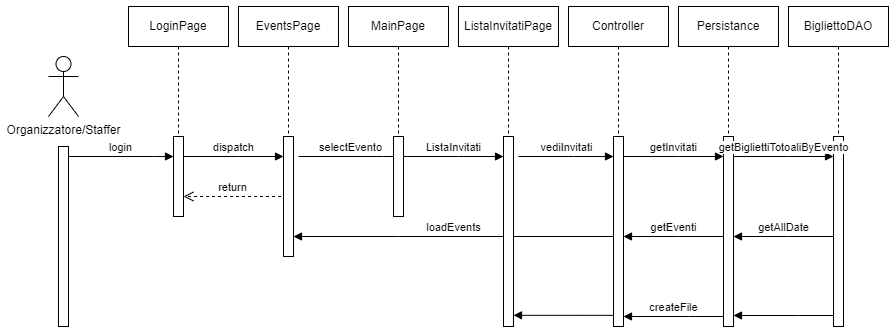

The diagram above was exported from draw.io. Its source (the exported page's mxGraphModel, read from the mxfile embedded in the PNG):
<mxGraphModel dx="1674" dy="836" grid="1" gridSize="10" guides="1" tooltips="1" connect="1" arrows="1" fold="1" page="1" pageScale="1" pageWidth="1169" pageHeight="827" math="0" shadow="0">
  <root>
    <mxCell id="0" />
    <mxCell id="1" parent="0" />
    <mxCell id="JTSMJ9_ZXqZeZY2RIDfX-1" value="Organizzatore/Staffer" style="shape=umlActor;verticalLabelPosition=bottom;verticalAlign=top;html=1;" parent="1" vertex="1">
      <mxGeometry x="80" y="90" width="30" height="60" as="geometry" />
    </mxCell>
    <mxCell id="JTSMJ9_ZXqZeZY2RIDfX-2" value="" style="html=1;points=[[0,0,0,0,5],[0,1,0,0,-5],[1,0,0,0,5],[1,1,0,0,-5]];perimeter=orthogonalPerimeter;outlineConnect=0;targetShapes=umlLifeline;portConstraint=eastwest;newEdgeStyle={&quot;curved&quot;:0,&quot;rounded&quot;:0};" parent="1" vertex="1">
      <mxGeometry x="90" y="180" width="10" height="180" as="geometry" />
    </mxCell>
    <mxCell id="JTSMJ9_ZXqZeZY2RIDfX-3" value="login" style="html=1;verticalAlign=bottom;endArrow=block;edgeStyle=elbowEdgeStyle;elbow=vertical;curved=0;rounded=0;" parent="1" edge="1">
      <mxGeometry x="-0.0028" relative="1" as="geometry">
        <mxPoint x="100" y="190" as="sourcePoint" />
        <Array as="points">
          <mxPoint x="185" y="190" />
        </Array>
        <mxPoint x="205" y="190" as="targetPoint" />
        <mxPoint as="offset" />
      </mxGeometry>
    </mxCell>
    <mxCell id="JTSMJ9_ZXqZeZY2RIDfX-4" value="" style="group" parent="1" vertex="1" connectable="0">
      <mxGeometry x="160" y="40" width="100" height="210" as="geometry" />
    </mxCell>
    <mxCell id="JTSMJ9_ZXqZeZY2RIDfX-5" value="LoginPage" style="shape=umlLifeline;perimeter=lifelinePerimeter;whiteSpace=wrap;html=1;container=0;dropTarget=0;collapsible=0;recursiveResize=0;outlineConnect=0;portConstraint=eastwest;newEdgeStyle={&quot;edgeStyle&quot;:&quot;elbowEdgeStyle&quot;,&quot;elbow&quot;:&quot;vertical&quot;,&quot;curved&quot;:0,&quot;rounded&quot;:0};" parent="JTSMJ9_ZXqZeZY2RIDfX-4" vertex="1">
      <mxGeometry width="100" height="210" as="geometry" />
    </mxCell>
    <mxCell id="JTSMJ9_ZXqZeZY2RIDfX-6" value="" style="html=1;points=[[0,0,0,0,5],[0,1,0,0,-5],[1,0,0,0,5],[1,1,0,0,-5]];perimeter=orthogonalPerimeter;outlineConnect=0;targetShapes=umlLifeline;portConstraint=eastwest;newEdgeStyle={&quot;curved&quot;:0,&quot;rounded&quot;:0};" parent="JTSMJ9_ZXqZeZY2RIDfX-4" vertex="1">
      <mxGeometry x="45" y="130" width="10" height="80" as="geometry" />
    </mxCell>
    <mxCell id="JTSMJ9_ZXqZeZY2RIDfX-7" value="return" style="html=1;verticalAlign=bottom;endArrow=open;dashed=1;endSize=8;curved=0;rounded=0;entryX=1.5;entryY=0.625;entryDx=0;entryDy=0;entryPerimeter=0;" parent="JTSMJ9_ZXqZeZY2RIDfX-4" edge="1">
      <mxGeometry relative="1" as="geometry">
        <mxPoint x="152.5" y="190" as="sourcePoint" />
        <mxPoint x="55" y="190" as="targetPoint" />
      </mxGeometry>
    </mxCell>
    <mxCell id="JTSMJ9_ZXqZeZY2RIDfX-8" value="dispatch" style="html=1;verticalAlign=bottom;endArrow=block;edgeStyle=elbowEdgeStyle;elbow=vertical;curved=0;rounded=0;" parent="1" source="JTSMJ9_ZXqZeZY2RIDfX-6" target="JTSMJ9_ZXqZeZY2RIDfX-11" edge="1">
      <mxGeometry relative="1" as="geometry">
        <mxPoint x="220" y="190" as="sourcePoint" />
        <Array as="points">
          <mxPoint x="270" y="190" />
        </Array>
        <mxPoint x="310" y="190" as="targetPoint" />
      </mxGeometry>
    </mxCell>
    <mxCell id="JTSMJ9_ZXqZeZY2RIDfX-9" value="" style="group" parent="1" vertex="1" connectable="0">
      <mxGeometry x="270" y="40" width="100" height="270" as="geometry" />
    </mxCell>
    <mxCell id="JTSMJ9_ZXqZeZY2RIDfX-10" value="EventsPage" style="shape=umlLifeline;perimeter=lifelinePerimeter;whiteSpace=wrap;html=1;container=0;dropTarget=0;collapsible=0;recursiveResize=0;outlineConnect=0;portConstraint=eastwest;newEdgeStyle={&quot;edgeStyle&quot;:&quot;elbowEdgeStyle&quot;,&quot;elbow&quot;:&quot;vertical&quot;,&quot;curved&quot;:0,&quot;rounded&quot;:0};" parent="JTSMJ9_ZXqZeZY2RIDfX-9" vertex="1">
      <mxGeometry width="100" height="210" as="geometry" />
    </mxCell>
    <mxCell id="JTSMJ9_ZXqZeZY2RIDfX-11" value="" style="html=1;points=[[0,0,0,0,5],[0,1,0,0,-5],[1,0,0,0,5],[1,1,0,0,-5]];perimeter=orthogonalPerimeter;outlineConnect=0;targetShapes=umlLifeline;portConstraint=eastwest;newEdgeStyle={&quot;curved&quot;:0,&quot;rounded&quot;:0};" parent="JTSMJ9_ZXqZeZY2RIDfX-9" vertex="1">
      <mxGeometry x="45" y="130" width="10" height="120" as="geometry" />
    </mxCell>
    <mxCell id="JTSMJ9_ZXqZeZY2RIDfX-12" value="selectEvento" style="html=1;verticalAlign=bottom;endArrow=block;edgeStyle=elbowEdgeStyle;elbow=vertical;curved=0;rounded=0;" parent="1" edge="1">
      <mxGeometry x="-0.0028" relative="1" as="geometry">
        <mxPoint x="330" y="190" as="sourcePoint" />
        <Array as="points">
          <mxPoint x="415" y="190" />
        </Array>
        <mxPoint x="435" y="190" as="targetPoint" />
        <mxPoint as="offset" />
      </mxGeometry>
    </mxCell>
    <mxCell id="JTSMJ9_ZXqZeZY2RIDfX-13" value="" style="group" parent="1" vertex="1" connectable="0">
      <mxGeometry x="380" y="40" width="100" height="210" as="geometry" />
    </mxCell>
    <mxCell id="JTSMJ9_ZXqZeZY2RIDfX-14" value="MainPage" style="shape=umlLifeline;perimeter=lifelinePerimeter;whiteSpace=wrap;html=1;container=0;dropTarget=0;collapsible=0;recursiveResize=0;outlineConnect=0;portConstraint=eastwest;newEdgeStyle={&quot;edgeStyle&quot;:&quot;elbowEdgeStyle&quot;,&quot;elbow&quot;:&quot;vertical&quot;,&quot;curved&quot;:0,&quot;rounded&quot;:0};" parent="JTSMJ9_ZXqZeZY2RIDfX-13" vertex="1">
      <mxGeometry width="100" height="210" as="geometry" />
    </mxCell>
    <mxCell id="JTSMJ9_ZXqZeZY2RIDfX-15" value="" style="html=1;points=[[0,0,0,0,5],[0,1,0,0,-5],[1,0,0,0,5],[1,1,0,0,-5]];perimeter=orthogonalPerimeter;outlineConnect=0;targetShapes=umlLifeline;portConstraint=eastwest;newEdgeStyle={&quot;curved&quot;:0,&quot;rounded&quot;:0};" parent="JTSMJ9_ZXqZeZY2RIDfX-13" vertex="1">
      <mxGeometry x="45" y="130" width="10" height="80" as="geometry" />
    </mxCell>
    <mxCell id="JTSMJ9_ZXqZeZY2RIDfX-16" value="ListaInvitati" style="html=1;verticalAlign=bottom;endArrow=block;edgeStyle=elbowEdgeStyle;elbow=horizontal;curved=0;rounded=0;" parent="1" source="JTSMJ9_ZXqZeZY2RIDfX-15" target="JTSMJ9_ZXqZeZY2RIDfX-34" edge="1">
      <mxGeometry relative="1" as="geometry">
        <mxPoint x="440" y="190" as="sourcePoint" />
        <Array as="points">
          <mxPoint x="490" y="190" />
        </Array>
        <mxPoint x="530" y="200" as="targetPoint" />
        <mxPoint as="offset" />
      </mxGeometry>
    </mxCell>
    <mxCell id="JTSMJ9_ZXqZeZY2RIDfX-17" value="" style="group" parent="1" vertex="1" connectable="0">
      <mxGeometry x="600" y="40" width="100" height="320" as="geometry" />
    </mxCell>
    <mxCell id="JTSMJ9_ZXqZeZY2RIDfX-18" value="Controller" style="shape=umlLifeline;perimeter=lifelinePerimeter;whiteSpace=wrap;html=1;container=0;dropTarget=0;collapsible=0;recursiveResize=0;outlineConnect=0;portConstraint=eastwest;newEdgeStyle={&quot;edgeStyle&quot;:&quot;elbowEdgeStyle&quot;,&quot;elbow&quot;:&quot;vertical&quot;,&quot;curved&quot;:0,&quot;rounded&quot;:0};" parent="JTSMJ9_ZXqZeZY2RIDfX-17" vertex="1">
      <mxGeometry width="100" height="210" as="geometry" />
    </mxCell>
    <mxCell id="JTSMJ9_ZXqZeZY2RIDfX-19" value="" style="html=1;points=[[0,0,0,0,5],[0,1,0,0,-5],[1,0,0,0,5],[1,1,0,0,-5]];perimeter=orthogonalPerimeter;outlineConnect=0;targetShapes=umlLifeline;portConstraint=eastwest;newEdgeStyle={&quot;curved&quot;:0,&quot;rounded&quot;:0};" parent="JTSMJ9_ZXqZeZY2RIDfX-17" vertex="1">
      <mxGeometry x="45" y="130" width="10" height="190" as="geometry" />
    </mxCell>
    <mxCell id="JTSMJ9_ZXqZeZY2RIDfX-20" value="createFile" style="html=1;verticalAlign=bottom;endArrow=block;edgeStyle=elbowEdgeStyle;elbow=vertical;curved=0;rounded=0;" parent="JTSMJ9_ZXqZeZY2RIDfX-17" source="JTSMJ9_ZXqZeZY2RIDfX-23" edge="1">
      <mxGeometry x="-0.0028" relative="1" as="geometry">
        <mxPoint x="195" y="310" as="sourcePoint" />
        <Array as="points">
          <mxPoint x="120" y="310" />
        </Array>
        <mxPoint x="55" y="310" as="targetPoint" />
        <mxPoint as="offset" />
      </mxGeometry>
    </mxCell>
    <mxCell id="JTSMJ9_ZXqZeZY2RIDfX-21" value="" style="group" parent="1" vertex="1" connectable="0">
      <mxGeometry x="710" y="40" width="100" height="320" as="geometry" />
    </mxCell>
    <mxCell id="JTSMJ9_ZXqZeZY2RIDfX-22" value="Persistance" style="shape=umlLifeline;perimeter=lifelinePerimeter;whiteSpace=wrap;html=1;container=0;dropTarget=0;collapsible=0;recursiveResize=0;outlineConnect=0;portConstraint=eastwest;newEdgeStyle={&quot;edgeStyle&quot;:&quot;elbowEdgeStyle&quot;,&quot;elbow&quot;:&quot;vertical&quot;,&quot;curved&quot;:0,&quot;rounded&quot;:0};" parent="JTSMJ9_ZXqZeZY2RIDfX-21" vertex="1">
      <mxGeometry width="100" height="210" as="geometry" />
    </mxCell>
    <mxCell id="JTSMJ9_ZXqZeZY2RIDfX-23" value="" style="html=1;points=[[0,0,0,0,5],[0,1,0,0,-5],[1,0,0,0,5],[1,1,0,0,-5]];perimeter=orthogonalPerimeter;outlineConnect=0;targetShapes=umlLifeline;portConstraint=eastwest;newEdgeStyle={&quot;curved&quot;:0,&quot;rounded&quot;:0};" parent="JTSMJ9_ZXqZeZY2RIDfX-21" vertex="1">
      <mxGeometry x="45" y="130" width="10" height="190" as="geometry" />
    </mxCell>
    <mxCell id="JTSMJ9_ZXqZeZY2RIDfX-24" value="getInvitati" style="html=1;verticalAlign=bottom;endArrow=block;edgeStyle=elbowEdgeStyle;elbow=vertical;curved=0;rounded=0;" parent="JTSMJ9_ZXqZeZY2RIDfX-21" edge="1">
      <mxGeometry relative="1" as="geometry">
        <mxPoint x="-55" y="150" as="sourcePoint" />
        <Array as="points">
          <mxPoint y="150" />
        </Array>
        <mxPoint x="45" y="150" as="targetPoint" />
      </mxGeometry>
    </mxCell>
    <mxCell id="JTSMJ9_ZXqZeZY2RIDfX-25" value="" style="group" parent="1" vertex="1" connectable="0">
      <mxGeometry x="820" y="40" width="100" height="320" as="geometry" />
    </mxCell>
    <mxCell id="JTSMJ9_ZXqZeZY2RIDfX-26" value="BigliettoDAO" style="shape=umlLifeline;perimeter=lifelinePerimeter;whiteSpace=wrap;html=1;container=0;dropTarget=0;collapsible=0;recursiveResize=0;outlineConnect=0;portConstraint=eastwest;newEdgeStyle={&quot;edgeStyle&quot;:&quot;elbowEdgeStyle&quot;,&quot;elbow&quot;:&quot;vertical&quot;,&quot;curved&quot;:0,&quot;rounded&quot;:0};" parent="JTSMJ9_ZXqZeZY2RIDfX-25" vertex="1">
      <mxGeometry width="100" height="210" as="geometry" />
    </mxCell>
    <mxCell id="JTSMJ9_ZXqZeZY2RIDfX-27" value="" style="html=1;points=[[0,0,0,0,5],[0,1,0,0,-5],[1,0,0,0,5],[1,1,0,0,-5]];perimeter=orthogonalPerimeter;outlineConnect=0;targetShapes=umlLifeline;portConstraint=eastwest;newEdgeStyle={&quot;curved&quot;:0,&quot;rounded&quot;:0};" parent="JTSMJ9_ZXqZeZY2RIDfX-25" vertex="1">
      <mxGeometry x="45" y="130" width="10" height="190" as="geometry" />
    </mxCell>
    <mxCell id="JTSMJ9_ZXqZeZY2RIDfX-28" value="getBigliettiTotoaliByEvento" style="html=1;verticalAlign=bottom;endArrow=block;edgeStyle=elbowEdgeStyle;elbow=vertical;curved=0;rounded=0;" parent="JTSMJ9_ZXqZeZY2RIDfX-25" source="JTSMJ9_ZXqZeZY2RIDfX-23" edge="1">
      <mxGeometry relative="1" as="geometry">
        <mxPoint x="-55" y="150" as="sourcePoint" />
        <Array as="points">
          <mxPoint y="150" />
        </Array>
        <mxPoint x="45" y="150" as="targetPoint" />
      </mxGeometry>
    </mxCell>
    <mxCell id="JTSMJ9_ZXqZeZY2RIDfX-29" value="loadEvents" style="html=1;verticalAlign=bottom;endArrow=block;edgeStyle=elbowEdgeStyle;elbow=vertical;curved=0;rounded=0;" parent="1" source="JTSMJ9_ZXqZeZY2RIDfX-19" target="JTSMJ9_ZXqZeZY2RIDfX-11" edge="1">
      <mxGeometry x="-0.0028" relative="1" as="geometry">
        <mxPoint x="540" y="290" as="sourcePoint" />
        <Array as="points">
          <mxPoint x="430" y="270" />
        </Array>
        <mxPoint x="490" y="290" as="targetPoint" />
        <mxPoint as="offset" />
      </mxGeometry>
    </mxCell>
    <mxCell id="JTSMJ9_ZXqZeZY2RIDfX-30" value="getEventi" style="html=1;verticalAlign=bottom;endArrow=block;edgeStyle=elbowEdgeStyle;elbow=vertical;curved=0;rounded=0;" parent="1" source="JTSMJ9_ZXqZeZY2RIDfX-23" target="JTSMJ9_ZXqZeZY2RIDfX-19" edge="1">
      <mxGeometry relative="1" as="geometry">
        <mxPoint x="665" y="200" as="sourcePoint" />
        <Array as="points">
          <mxPoint x="710" y="270" />
        </Array>
        <mxPoint x="765" y="200" as="targetPoint" />
      </mxGeometry>
    </mxCell>
    <mxCell id="JTSMJ9_ZXqZeZY2RIDfX-31" value="getAllDate" style="html=1;verticalAlign=bottom;endArrow=block;edgeStyle=elbowEdgeStyle;elbow=horizontal;curved=0;rounded=0;" parent="1" source="JTSMJ9_ZXqZeZY2RIDfX-27" target="JTSMJ9_ZXqZeZY2RIDfX-23" edge="1">
      <mxGeometry x="-0.0028" relative="1" as="geometry">
        <mxPoint x="545" y="280" as="sourcePoint" />
        <Array as="points">
          <mxPoint x="820" y="270" />
        </Array>
        <mxPoint x="325" y="280" as="targetPoint" />
        <mxPoint as="offset" />
      </mxGeometry>
    </mxCell>
    <mxCell id="JTSMJ9_ZXqZeZY2RIDfX-32" value="" style="group" parent="1" vertex="1" connectable="0">
      <mxGeometry x="490" y="40" width="100" height="320" as="geometry" />
    </mxCell>
    <mxCell id="JTSMJ9_ZXqZeZY2RIDfX-33" value="ListaInvitatiPage" style="shape=umlLifeline;perimeter=lifelinePerimeter;whiteSpace=wrap;html=1;container=0;dropTarget=0;collapsible=0;recursiveResize=0;outlineConnect=0;portConstraint=eastwest;newEdgeStyle={&quot;edgeStyle&quot;:&quot;elbowEdgeStyle&quot;,&quot;elbow&quot;:&quot;vertical&quot;,&quot;curved&quot;:0,&quot;rounded&quot;:0};" parent="JTSMJ9_ZXqZeZY2RIDfX-32" vertex="1">
      <mxGeometry width="100" height="210" as="geometry" />
    </mxCell>
    <mxCell id="JTSMJ9_ZXqZeZY2RIDfX-34" value="" style="html=1;points=[[0,0,0,0,5],[0,1,0,0,-5],[1,0,0,0,5],[1,1,0,0,-5]];perimeter=orthogonalPerimeter;outlineConnect=0;targetShapes=umlLifeline;portConstraint=eastwest;newEdgeStyle={&quot;curved&quot;:0,&quot;rounded&quot;:0};" parent="JTSMJ9_ZXqZeZY2RIDfX-32" vertex="1">
      <mxGeometry x="45" y="130" width="10" height="190" as="geometry" />
    </mxCell>
    <mxCell id="JTSMJ9_ZXqZeZY2RIDfX-35" value="vediInvitati" style="html=1;verticalAlign=bottom;endArrow=block;edgeStyle=elbowEdgeStyle;elbow=vertical;curved=0;rounded=0;" parent="JTSMJ9_ZXqZeZY2RIDfX-32" target="JTSMJ9_ZXqZeZY2RIDfX-19" edge="1">
      <mxGeometry relative="1" as="geometry">
        <mxPoint x="60" y="150" as="sourcePoint" />
        <Array as="points">
          <mxPoint x="115" y="150" />
        </Array>
        <mxPoint x="160" y="150" as="targetPoint" />
        <mxPoint as="offset" />
      </mxGeometry>
    </mxCell>
    <mxCell id="JTSMJ9_ZXqZeZY2RIDfX-36" value="" style="html=1;verticalAlign=bottom;endArrow=block;edgeStyle=elbowEdgeStyle;elbow=horizontal;curved=0;rounded=0;" parent="JTSMJ9_ZXqZeZY2RIDfX-32" source="JTSMJ9_ZXqZeZY2RIDfX-19" edge="1">
      <mxGeometry x="-0.0028" relative="1" as="geometry">
        <mxPoint x="195" y="308.81999999999994" as="sourcePoint" />
        <Array as="points">
          <mxPoint x="120" y="308.81999999999994" />
        </Array>
        <mxPoint x="55" y="308.81999999999994" as="targetPoint" />
        <mxPoint as="offset" />
      </mxGeometry>
    </mxCell>
    <mxCell id="JTSMJ9_ZXqZeZY2RIDfX-37" value="" style="html=1;verticalAlign=bottom;endArrow=block;edgeStyle=elbowEdgeStyle;elbow=horizontal;curved=0;rounded=0;" parent="1" source="JTSMJ9_ZXqZeZY2RIDfX-27" target="JTSMJ9_ZXqZeZY2RIDfX-23" edge="1">
      <mxGeometry x="-0.0084" relative="1" as="geometry">
        <mxPoint x="685" y="348.81999999999994" as="sourcePoint" />
        <Array as="points">
          <mxPoint x="830" y="349" />
        </Array>
        <mxPoint x="790" y="360" as="targetPoint" />
        <mxPoint as="offset" />
      </mxGeometry>
    </mxCell>
  </root>
</mxGraphModel>